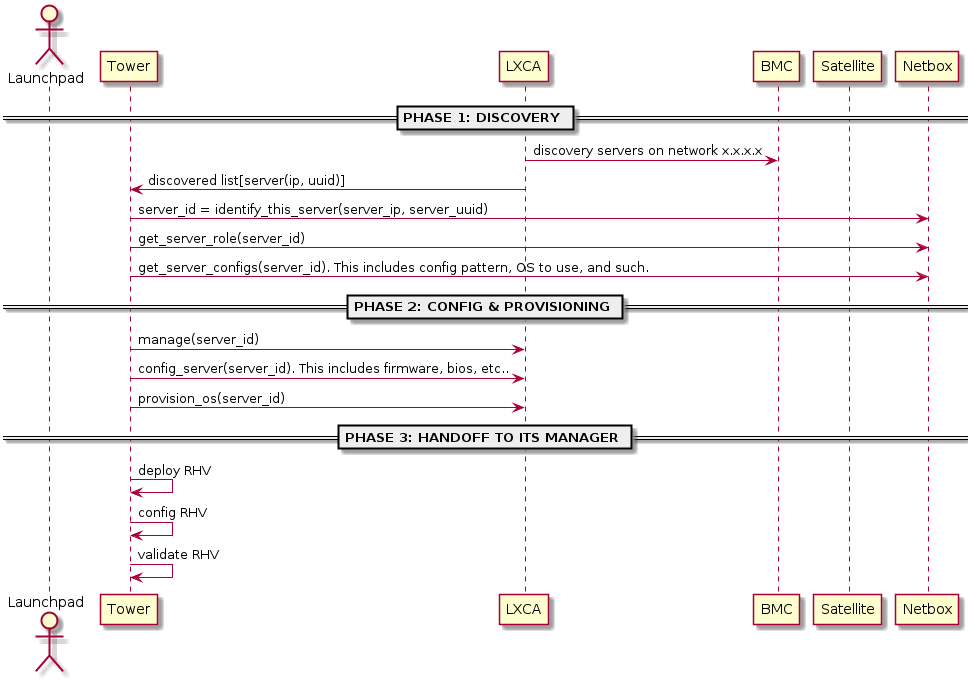

The diagram above was rendered by PlantUML. Its source (embedded in the PNG):
@startuml

actor Launchpad
participant Tower
participant LXCA
participant BMC
participant Satellite
participant Netbox

== PHASE 1: DISCOVERY ==
LXCA -> BMC: discovery servers on network x.x.x.x
LXCA -> Tower: discovered list[server(ip, uuid)]
Tower -> Netbox: server_id = identify_this_server(server_ip, server_uuid)
Tower -> Netbox: get_server_role(server_id)
Tower -> Netbox: get_server_configs(server_id). This includes config pattern, OS to use, and such.

== PHASE 2: CONFIG & PROVISIONING ==
Tower -> LXCA: manage(server_id)
Tower -> LXCA: config_server(server_id). This includes firmware, bios, etc..
Tower -> LXCA: provision_os(server_id)

== PHASE 3: HANDOFF TO ITS MANAGER ==
Tower -> Tower: deploy RHV
Tower -> Tower: config RHV
Tower -> Tower: validate RHV

@enduml